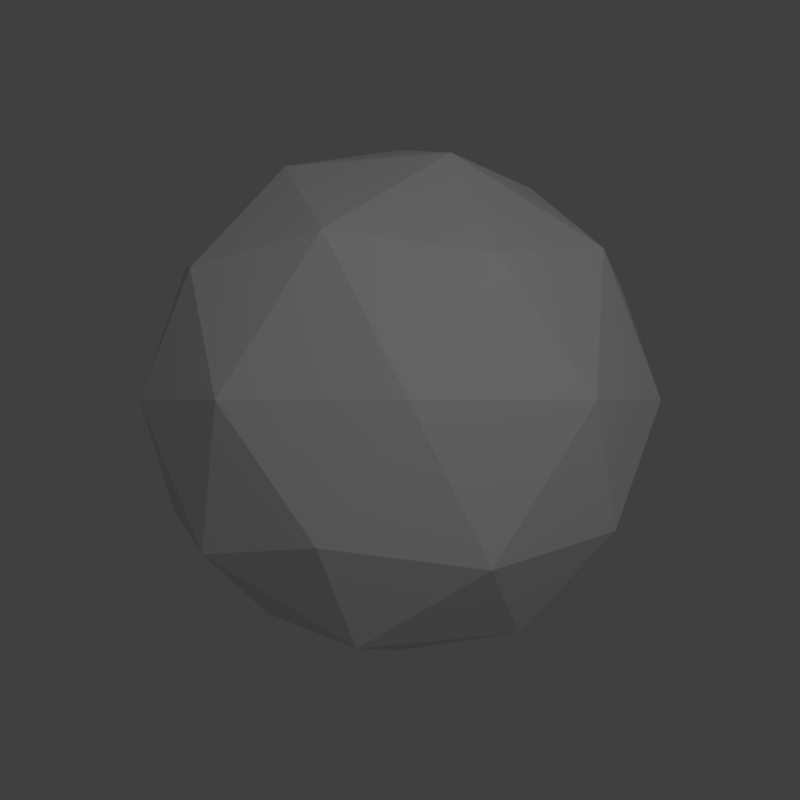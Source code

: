 # Source: ico.blend  (saved by Blender 2.79.0; exported with 4.5.12 LTS)
import bpy
from mathutils import Matrix  # noqa: F401  (used for matrix-valued properties, if any)

bpy.ops.wm.read_factory_settings(use_empty=True)
scene = bpy.context.scene
scene.name = 'Scene'

# ---- collections
col_collection_1 = bpy.data.collections.new('Collection 1'); scene.collection.children.link(col_collection_1)

# ---- world
world_world = bpy.data.worlds.new('World'); scene.world = world_world
world_world.color = (0.05088, 0.05088, 0.05088)
world_world.use_sun_shadow = False
world_world.sun_shadow_jitter_overblur = 0.0
world_world.cycles.sampling_method = 'MANUAL'

# ---- cameras
cam_camera = bpy.data.cameras.new('Camera')
cam_camera.clip_end = 100.0
cam_camera.lens = 35.0
cam_camera.sensor_width = 32.0
cam_camera.sensor_height = 18.0
cam_camera.ortho_scale = 7.314
cam_camera.dof.focus_distance = 0.0
cam_camera.dof.aperture_fstop = 128.0

# ---- lights
light_lamp = bpy.data.lights.new('Lamp', 'POINT')
light_lamp.transmission_factor = 0.0
light_lamp.cutoff_distance = 30.0
light_lamp.energy = 100.0
light_lamp.shadow_buffer_clip_start = 1.001
light_lamp.shadow_soft_size = 0.1
light_lamp.shadow_maximum_resolution = 0.006
light_lamp.use_absolute_resolution = True

# ---- meshes
me_icosphere = bpy.data.meshes.new('Icosphere')
me_icosphere.from_pydata([(0.0, 0.0, -1.0), (0.7236, -0.5257, -0.4472), (-0.2764, -0.8506, -0.4472), (-0.8944, 0.0, -0.4472), (-0.2764, 0.8506, -0.4472), (0.7236, 0.5257, -0.4472), (0.2764, -0.8506, 0.4472), (-0.7236, -0.5257, 0.4472), (-0.7236, 0.5257, 0.4472), (0.2764, 0.8506, 0.4472), (0.8944, 0.0, 0.4472), (0.0, 0.0, 1.0), (-0.1625, -0.5, -0.8507), (0.4253, -0.309, -0.8507), (0.2629, -0.809, -0.5257), (0.8506, 0.0, -0.5257), (0.4253, 0.309, -0.8507), (-0.5257, 0.0, -0.8507), (-0.6882, -0.5, -0.5257), (-0.1625, 0.5, -0.8507), (-0.6882, 0.5, -0.5257), (0.2629, 0.809, -0.5257), (0.9511, -0.309, 0.0), (0.9511, 0.309, 0.0), (0.0, -1.0, 0.0), (0.5878, -0.809, 0.0), (-0.9511, -0.309, 0.0), (-0.5878, -0.809, 0.0), (-0.5878, 0.809, 0.0), (-0.9511, 0.309, 0.0), (0.5878, 0.809, 0.0), (0.0, 1.0, 0.0), (0.6882, -0.5, 0.5257), (-0.2629, -0.809, 0.5257), (-0.8506, 0.0, 0.5257), (-0.2629, 0.809, 0.5257), (0.6882, 0.5, 0.5257), (0.1625, -0.5, 0.8507), (0.5257, 0.0, 0.8507), (-0.4253, -0.309, 0.8507), (-0.4253, 0.309, 0.8507), (0.1625, 0.5, 0.8507)], [], [(0, 13, 12), (1, 13, 15), (0, 12, 17), (0, 17, 19), (0, 19, 16), (1, 15, 22), (2, 14, 24), (3, 18, 26), (4, 20, 28), (5, 21, 30), (1, 22, 25), (2, 24, 27), (3, 26, 29), (4, 28, 31), (5, 30, 23), (6, 32, 37), (7, 33, 39), (8, 34, 40), (9, 35, 41), (10, 36, 38), (38, 41, 11), (38, 36, 41), (36, 9, 41), (41, 40, 11), (41, 35, 40), (35, 8, 40), (40, 39, 11), (40, 34, 39), (34, 7, 39), (39, 37, 11), (39, 33, 37), (33, 6, 37), (37, 38, 11), (37, 32, 38), (32, 10, 38), (23, 36, 10), (23, 30, 36), (30, 9, 36), (31, 35, 9), (31, 28, 35), (28, 8, 35), (29, 34, 8), (29, 26, 34), (26, 7, 34), (27, 33, 7), (27, 24, 33), (24, 6, 33), (25, 32, 6), (25, 22, 32), (22, 10, 32), (30, 31, 9), (30, 21, 31), (21, 4, 31), (28, 29, 8), (28, 20, 29), (20, 3, 29), (26, 27, 7), (26, 18, 27), (18, 2, 27), (24, 25, 6), (24, 14, 25), (14, 1, 25), (22, 23, 10), (22, 15, 23), (15, 5, 23), (16, 21, 5), (16, 19, 21), (19, 4, 21), (19, 20, 4), (19, 17, 20), (17, 3, 20), (17, 18, 3), (17, 12, 18), (12, 2, 18), (15, 16, 5), (15, 13, 16), (13, 0, 16), (12, 14, 2), (12, 13, 14), (13, 1, 14)])
me_icosphere.use_remesh_preserve_volume = False
me_icosphere.use_remesh_preserve_attributes = False
me_icosphere.use_mirror_vertex_groups = False
me_icosphere.update()

# ---- objects
ob_icosphere = bpy.data.objects.new('Icosphere', me_icosphere)
ob_lamp = bpy.data.objects.new('Lamp', light_lamp)
ob_camera = bpy.data.objects.new('Camera', cam_camera)

# ---- transforms, parenting, visibility, modifiers, constraints
ob_icosphere.location = (0.0, 0.0, 0.0)
ob_icosphere.rotation_euler = (0.0, 0.0, 0.02701)
ob_icosphere.lineart.crease_threshold = 0.0
ob_lamp.location = (1.455, -5.152, 1.961)
ob_lamp.rotation_euler = (0.6503, 0.05522, 1.866)
ob_lamp.lock_rotations_4d = False
ob_lamp.empty_display_type = 'ARROWS'
ob_lamp.color = (0.0, 0.0, 0.0, 0.0)
ob_lamp.lineart.crease_threshold = 0.0
ob_camera.location = (0.0, -3.5, 0.0)
ob_camera.rotation_euler = (1.571, 0.0, 0.0)
ob_camera.lock_rotations_4d = False
ob_camera.empty_display_type = 'ARROWS'
ob_camera.color = (0.0, 0.0, 0.0, 0.0)
ob_camera.display_type = 'WIRE'
ob_camera.lineart.crease_threshold = 0.0

# ---- collection membership
col_collection_1.objects.link(ob_icosphere)
col_collection_1.objects.link(ob_lamp)
col_collection_1.objects.link(ob_camera)

# ---- scene / render settings (as saved in the file)
scene.camera = ob_camera
scene.frame_start = 1; scene.frame_end = 250; scene.frame_set(12)
scene.render.engine = 'BLENDER_EEVEE_NEXT'
scene.render.resolution_x = 16
scene.render.resolution_y = 16
scene.render.resolution_percentage = 50
scene.render.dither_intensity = 0.0
scene.cycles.use_denoising = False
scene.cycles.samples = 128
scene.cycles.sampling_pattern = 'TABULATED_SOBOL'
scene.cycles.use_adaptive_sampling = False
scene.cycles.use_light_tree = False
scene.cycles.blur_glossy = 0.0
scene.cycles.sample_clamp_indirect = 0.0
scene.view_settings.view_transform = 'Standard'
bpy.context.view_layer.update()
